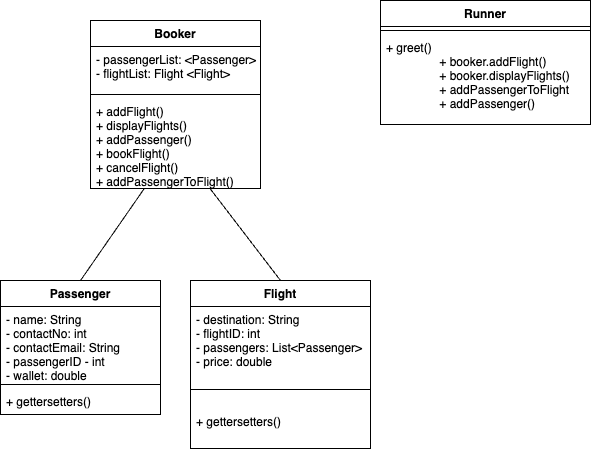

The diagram above was exported from draw.io. Its source (the exported page's mxGraphModel, read from the mxfile embedded in the PNG):
<mxGraphModel dx="879" dy="491" grid="1" gridSize="10" guides="1" tooltips="1" connect="1" arrows="1" fold="1" page="1" pageScale="1" pageWidth="850" pageHeight="1100" math="0" shadow="0">
  <root>
    <mxCell id="0" />
    <mxCell id="1" parent="0" />
    <mxCell id="_pL3wPX8pEJh_RyPS2Px-1" value="Passenger" style="swimlane;fontStyle=1;align=center;verticalAlign=top;childLayout=stackLayout;horizontal=1;startSize=26;horizontalStack=0;resizeParent=1;resizeParentMax=0;resizeLast=0;collapsible=1;marginBottom=0;" parent="1" vertex="1">
      <mxGeometry x="90" y="300" width="160" height="134" as="geometry" />
    </mxCell>
    <mxCell id="_pL3wPX8pEJh_RyPS2Px-2" value="- name: String&#10;- contactNo: int&#10;- contactEmail: String&#10;- passengerID - int&#10;- wallet: double&#10;" style="text;strokeColor=none;fillColor=none;align=left;verticalAlign=top;spacingLeft=4;spacingRight=4;overflow=hidden;rotatable=0;points=[[0,0.5],[1,0.5]];portConstraint=eastwest;" parent="_pL3wPX8pEJh_RyPS2Px-1" vertex="1">
      <mxGeometry y="26" width="160" height="74" as="geometry" />
    </mxCell>
    <mxCell id="_pL3wPX8pEJh_RyPS2Px-3" value="" style="line;strokeWidth=1;fillColor=none;align=left;verticalAlign=middle;spacingTop=-1;spacingLeft=3;spacingRight=3;rotatable=0;labelPosition=right;points=[];portConstraint=eastwest;" parent="_pL3wPX8pEJh_RyPS2Px-1" vertex="1">
      <mxGeometry y="100" width="160" height="8" as="geometry" />
    </mxCell>
    <mxCell id="_pL3wPX8pEJh_RyPS2Px-4" value="+ gettersetters()" style="text;strokeColor=none;fillColor=none;align=left;verticalAlign=top;spacingLeft=4;spacingRight=4;overflow=hidden;rotatable=0;points=[[0,0.5],[1,0.5]];portConstraint=eastwest;" parent="_pL3wPX8pEJh_RyPS2Px-1" vertex="1">
      <mxGeometry y="108" width="160" height="26" as="geometry" />
    </mxCell>
    <mxCell id="_pL3wPX8pEJh_RyPS2Px-5" value="Flight" style="swimlane;fontStyle=1;align=center;verticalAlign=top;childLayout=stackLayout;horizontal=1;startSize=26;horizontalStack=0;resizeParent=1;resizeParentMax=0;resizeLast=0;collapsible=1;marginBottom=0;" parent="1" vertex="1">
      <mxGeometry x="280" y="300" width="180" height="168" as="geometry" />
    </mxCell>
    <mxCell id="_pL3wPX8pEJh_RyPS2Px-6" value="- destination: String&#10;- flightID: int&#10;- passengers: List&lt;Passenger&gt;&#10;- price: double" style="text;strokeColor=none;fillColor=none;align=left;verticalAlign=top;spacingLeft=4;spacingRight=4;overflow=hidden;rotatable=0;points=[[0,0.5],[1,0.5]];portConstraint=eastwest;" parent="_pL3wPX8pEJh_RyPS2Px-5" vertex="1">
      <mxGeometry y="26" width="180" height="64" as="geometry" />
    </mxCell>
    <mxCell id="_pL3wPX8pEJh_RyPS2Px-7" value="" style="line;strokeWidth=1;fillColor=none;align=left;verticalAlign=middle;spacingTop=-1;spacingLeft=3;spacingRight=3;rotatable=0;labelPosition=right;points=[];portConstraint=eastwest;" parent="_pL3wPX8pEJh_RyPS2Px-5" vertex="1">
      <mxGeometry y="90" width="180" height="38" as="geometry" />
    </mxCell>
    <mxCell id="_pL3wPX8pEJh_RyPS2Px-8" value="+ gettersetters()" style="text;strokeColor=none;fillColor=none;align=left;verticalAlign=top;spacingLeft=4;spacingRight=4;overflow=hidden;rotatable=0;points=[[0,0.5],[1,0.5]];portConstraint=eastwest;" parent="_pL3wPX8pEJh_RyPS2Px-5" vertex="1">
      <mxGeometry y="128" width="180" height="40" as="geometry" />
    </mxCell>
    <mxCell id="_pL3wPX8pEJh_RyPS2Px-9" value="Booker" style="swimlane;fontStyle=1;align=center;verticalAlign=top;childLayout=stackLayout;horizontal=1;startSize=26;horizontalStack=0;resizeParent=1;resizeParentMax=0;resizeLast=0;collapsible=1;marginBottom=0;" parent="1" vertex="1">
      <mxGeometry x="180" y="40" width="170" height="168" as="geometry" />
    </mxCell>
    <mxCell id="_pL3wPX8pEJh_RyPS2Px-10" value="- passengerList: &lt;Passenger&gt;&#10;- flightList: Flight &lt;Flight&gt;" style="text;strokeColor=none;fillColor=none;align=left;verticalAlign=top;spacingLeft=4;spacingRight=4;overflow=hidden;rotatable=0;points=[[0,0.5],[1,0.5]];portConstraint=eastwest;" parent="_pL3wPX8pEJh_RyPS2Px-9" vertex="1">
      <mxGeometry y="26" width="170" height="44" as="geometry" />
    </mxCell>
    <mxCell id="_pL3wPX8pEJh_RyPS2Px-11" value="" style="line;strokeWidth=1;fillColor=none;align=left;verticalAlign=middle;spacingTop=-1;spacingLeft=3;spacingRight=3;rotatable=0;labelPosition=right;points=[];portConstraint=eastwest;" parent="_pL3wPX8pEJh_RyPS2Px-9" vertex="1">
      <mxGeometry y="70" width="170" height="8" as="geometry" />
    </mxCell>
    <mxCell id="_pL3wPX8pEJh_RyPS2Px-12" value="+ addFlight()&#10;+ displayFlights()&#10;+ addPassenger()&#10;+ bookFlight()&#10;+ cancelFlight()&#10;+ addPassengerToFlight()" style="text;strokeColor=none;fillColor=none;align=left;verticalAlign=top;spacingLeft=4;spacingRight=4;overflow=hidden;rotatable=0;points=[[0,0.5],[1,0.5]];portConstraint=eastwest;" parent="_pL3wPX8pEJh_RyPS2Px-9" vertex="1">
      <mxGeometry y="78" width="170" height="90" as="geometry" />
    </mxCell>
    <mxCell id="_pL3wPX8pEJh_RyPS2Px-14" value="" style="endArrow=none;html=1;rounded=0;exitX=0.5;exitY=0;exitDx=0;exitDy=0;" parent="1" source="_pL3wPX8pEJh_RyPS2Px-1" target="_pL3wPX8pEJh_RyPS2Px-12" edge="1">
      <mxGeometry width="50" height="50" relative="1" as="geometry">
        <mxPoint x="170" y="196" as="sourcePoint" />
        <mxPoint x="170" y="210" as="targetPoint" />
      </mxGeometry>
    </mxCell>
    <mxCell id="_pL3wPX8pEJh_RyPS2Px-15" value="" style="endArrow=none;html=1;rounded=0;exitX=0.5;exitY=0;exitDx=0;exitDy=0;" parent="1" source="_pL3wPX8pEJh_RyPS2Px-5" target="_pL3wPX8pEJh_RyPS2Px-12" edge="1">
      <mxGeometry width="50" height="50" relative="1" as="geometry">
        <mxPoint x="380" y="240" as="sourcePoint" />
        <mxPoint x="430" y="190" as="targetPoint" />
      </mxGeometry>
    </mxCell>
    <mxCell id="peDkEGzREqGmHjGVpsJt-1" value="Runner" style="swimlane;fontStyle=1;align=center;verticalAlign=top;childLayout=stackLayout;horizontal=1;startSize=26;horizontalStack=0;resizeParent=1;resizeParentMax=0;resizeLast=0;collapsible=1;marginBottom=0;" vertex="1" parent="1">
      <mxGeometry x="470" y="20" width="210" height="124" as="geometry" />
    </mxCell>
    <mxCell id="peDkEGzREqGmHjGVpsJt-3" value="" style="line;strokeWidth=1;fillColor=none;align=left;verticalAlign=middle;spacingTop=-1;spacingLeft=3;spacingRight=3;rotatable=0;labelPosition=right;points=[];portConstraint=eastwest;" vertex="1" parent="peDkEGzREqGmHjGVpsJt-1">
      <mxGeometry y="26" width="210" height="8" as="geometry" />
    </mxCell>
    <mxCell id="peDkEGzREqGmHjGVpsJt-4" value="+ greet()&#10;                + booker.addFlight()&#10;                + booker.displayFlights()&#10;                + addPassengerToFlight&#10;                + addPassenger()" style="text;strokeColor=none;fillColor=none;align=left;verticalAlign=top;spacingLeft=4;spacingRight=4;overflow=hidden;rotatable=0;points=[[0,0.5],[1,0.5]];portConstraint=eastwest;" vertex="1" parent="peDkEGzREqGmHjGVpsJt-1">
      <mxGeometry y="34" width="210" height="90" as="geometry" />
    </mxCell>
  </root>
</mxGraphModel>